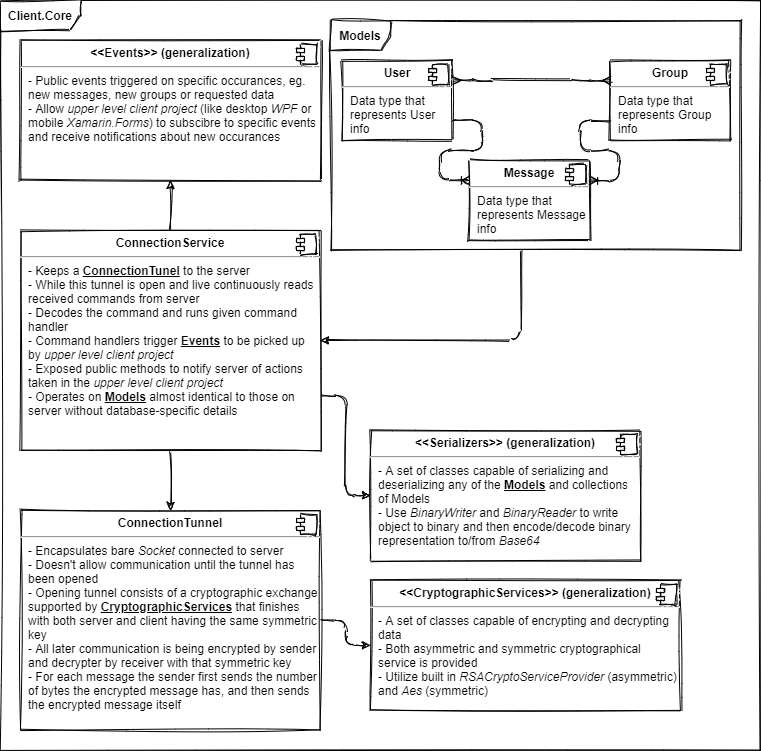

The diagram above was exported from draw.io. Its source (the exported page's mxGraphModel, read from the mxfile embedded in the PNG):
<mxGraphModel dx="648" dy="575" grid="1" gridSize="10" guides="1" tooltips="1" connect="1" arrows="1" fold="1" page="1" pageScale="1" pageWidth="827" pageHeight="1169" background="#ffffff" math="0" shadow="0">
  <root>
    <mxCell id="0" />
    <mxCell id="1" parent="0" />
    <mxCell id="49" style="edgeStyle=orthogonalEdgeStyle;orthogonalLoop=1;jettySize=auto;html=1;exitX=1;exitY=0.75;exitDx=0;exitDy=0;entryX=0;entryY=0.5;entryDx=0;entryDy=0;sketch=1;" parent="1" source="11" target="47" edge="1">
      <mxGeometry relative="1" as="geometry" />
    </mxCell>
    <mxCell id="56" style="edgeStyle=orthogonalEdgeStyle;orthogonalLoop=1;jettySize=auto;html=1;exitX=0.5;exitY=1;exitDx=0;exitDy=0;sketch=1;" parent="1" source="11" target="54" edge="1">
      <mxGeometry relative="1" as="geometry" />
    </mxCell>
    <mxCell id="65" style="edgeStyle=orthogonalEdgeStyle;orthogonalLoop=1;jettySize=auto;html=1;sketch=1;" parent="1" source="11" target="63" edge="1">
      <mxGeometry relative="1" as="geometry" />
    </mxCell>
    <mxCell id="11" value="&lt;p style=&quot;margin: 0px ; margin-top: 6px ; text-align: center&quot;&gt;&lt;b&gt;ConnectionService&lt;/b&gt;&lt;/p&gt;&lt;hr&gt;&lt;p style=&quot;margin: 0px ; margin-left: 8px&quot;&gt;- Keeps a &lt;b&gt;&lt;u&gt;ConnectionTunel&lt;/u&gt;&lt;/b&gt; to the server&lt;/p&gt;&lt;p style=&quot;margin: 0px ; margin-left: 8px&quot;&gt;- While this tunnel is open and live continuously reads received commands from server&lt;/p&gt;&lt;p style=&quot;margin: 0px ; margin-left: 8px&quot;&gt;- Decodes the command and runs given command handler&lt;/p&gt;&lt;p style=&quot;margin: 0px ; margin-left: 8px&quot;&gt;- Command handlers trigger &lt;b&gt;&lt;u&gt;Events&lt;/u&gt;&lt;/b&gt; to be picked up by &lt;i&gt;upper level client project&lt;/i&gt;&lt;/p&gt;&lt;p style=&quot;margin: 0px ; margin-left: 8px&quot;&gt;- Exposed public methods to notify server of actions taken in the &lt;i&gt;upper level client project&lt;/i&gt;&lt;/p&gt;&lt;p style=&quot;margin: 0px ; margin-left: 8px&quot;&gt;&lt;i&gt;- &lt;/i&gt;Operates on &lt;b&gt;&lt;u&gt;Models&lt;/u&gt;&lt;/b&gt;&amp;nbsp;almost identical to those on server without database-specific details&lt;/p&gt;" style="align=left;overflow=fill;html=1;dropTarget=0;shadow=0;glass=0;whiteSpace=wrap;sketch=1;" parent="1" vertex="1">
      <mxGeometry x="20" y="230" width="300" height="220" as="geometry" />
    </mxCell>
    <mxCell id="12" value="" style="shape=component;jettyWidth=8;jettyHeight=4;sketch=1;" parent="11" vertex="1">
      <mxGeometry x="1" width="20" height="20" relative="1" as="geometry">
        <mxPoint x="-24" y="4" as="offset" />
      </mxGeometry>
    </mxCell>
    <mxCell id="23" value="&lt;p style=&quot;margin: 0px ; margin-top: 6px ; text-align: center&quot;&gt;&lt;b&gt;User&lt;/b&gt;&lt;/p&gt;&lt;hr&gt;&lt;p style=&quot;margin: 0px ; margin-left: 8px&quot;&gt;Data type that represents User info&lt;/p&gt;" style="align=left;overflow=fill;html=1;dropTarget=0;shadow=0;glass=0;whiteSpace=wrap;sketch=1;" parent="1" vertex="1">
      <mxGeometry x="342" y="60" width="110" height="80" as="geometry" />
    </mxCell>
    <mxCell id="24" value="" style="shape=component;jettyWidth=8;jettyHeight=4;sketch=1;" parent="23" vertex="1">
      <mxGeometry x="1" width="20" height="20" relative="1" as="geometry">
        <mxPoint x="-24" y="4" as="offset" />
      </mxGeometry>
    </mxCell>
    <mxCell id="25" value="&lt;p style=&quot;margin: 0px ; margin-top: 6px ; text-align: center&quot;&gt;&lt;b&gt;Group&lt;/b&gt;&lt;/p&gt;&lt;hr&gt;&lt;p style=&quot;margin: 0px ; margin-left: 8px&quot;&gt;Data type that represents Group info&lt;/p&gt;" style="align=left;overflow=fill;html=1;dropTarget=0;shadow=0;glass=0;whiteSpace=wrap;sketch=1;" parent="1" vertex="1">
      <mxGeometry x="610" y="60" width="120" height="80" as="geometry" />
    </mxCell>
    <mxCell id="26" value="" style="shape=component;jettyWidth=8;jettyHeight=4;sketch=1;" parent="25" vertex="1">
      <mxGeometry x="1" width="20" height="20" relative="1" as="geometry">
        <mxPoint x="-24" y="4" as="offset" />
      </mxGeometry>
    </mxCell>
    <mxCell id="27" value="" style="edgeStyle=entityRelationEdgeStyle;fontSize=12;html=1;endArrow=ERmany;startArrow=ERmany;entryX=0;entryY=0.25;entryDx=0;entryDy=0;exitX=1;exitY=0.25;exitDx=0;exitDy=0;sketch=1;" parent="1" source="23" target="25" edge="1">
      <mxGeometry width="100" height="100" relative="1" as="geometry">
        <mxPoint x="488" y="100" as="sourcePoint" />
        <mxPoint x="528" y="170" as="targetPoint" />
      </mxGeometry>
    </mxCell>
    <mxCell id="28" value="&lt;p style=&quot;margin: 0px ; margin-top: 6px ; text-align: center&quot;&gt;&lt;b&gt;Message&lt;/b&gt;&lt;/p&gt;&lt;hr&gt;&lt;p style=&quot;margin: 0px ; margin-left: 8px&quot;&gt;Data type that represents Message info&lt;/p&gt;" style="align=left;overflow=fill;html=1;dropTarget=0;shadow=0;glass=0;whiteSpace=wrap;sketch=1;" parent="1" vertex="1">
      <mxGeometry x="469" y="160" width="120" height="80" as="geometry" />
    </mxCell>
    <mxCell id="29" value="" style="shape=component;jettyWidth=8;jettyHeight=4;sketch=1;" parent="28" vertex="1">
      <mxGeometry x="1" width="20" height="20" relative="1" as="geometry">
        <mxPoint x="-24" y="4" as="offset" />
      </mxGeometry>
    </mxCell>
    <mxCell id="30" value="" style="edgeStyle=entityRelationEdgeStyle;fontSize=12;html=1;endArrow=ERoneToMany;exitX=1;exitY=0.75;exitDx=0;exitDy=0;entryX=0;entryY=0.25;entryDx=0;entryDy=0;sketch=1;" parent="1" source="23" target="28" edge="1">
      <mxGeometry width="100" height="100" relative="1" as="geometry">
        <mxPoint x="378" y="170" as="sourcePoint" />
        <mxPoint x="439" y="200" as="targetPoint" />
      </mxGeometry>
    </mxCell>
    <mxCell id="31" value="" style="edgeStyle=entityRelationEdgeStyle;fontSize=12;html=1;endArrow=ERoneToMany;exitX=0;exitY=0.75;exitDx=0;exitDy=0;entryX=1;entryY=0.25;entryDx=0;entryDy=0;sketch=1;" parent="1" source="25" target="28" edge="1">
      <mxGeometry width="100" height="100" relative="1" as="geometry">
        <mxPoint x="608" y="260" as="sourcePoint" />
        <mxPoint x="708" y="160" as="targetPoint" />
      </mxGeometry>
    </mxCell>
    <mxCell id="62" style="edgeStyle=orthogonalEdgeStyle;orthogonalLoop=1;jettySize=auto;html=1;sketch=1;" parent="1" source="33" target="11" edge="1">
      <mxGeometry relative="1" as="geometry">
        <Array as="points">
          <mxPoint x="520" y="340" />
        </Array>
      </mxGeometry>
    </mxCell>
    <mxCell id="33" value="&lt;b&gt;Models&lt;/b&gt;" style="shape=umlFrame;whiteSpace=wrap;html=1;shadow=0;glass=0;labelBackgroundColor=none;sketch=1;" parent="1" vertex="1">
      <mxGeometry x="330" y="20" width="410" height="230" as="geometry" />
    </mxCell>
    <mxCell id="47" value="&lt;p style=&quot;margin: 0px ; margin-top: 6px ; text-align: center&quot;&gt;&lt;b&gt;&amp;lt;&amp;lt;Serializers&amp;gt;&amp;gt; (generalization)&lt;/b&gt;&lt;/p&gt;&lt;hr&gt;&lt;p style=&quot;margin: 0px ; margin-left: 8px&quot;&gt;- A set of classes capable of serializing and deserializing any of the &lt;b&gt;&lt;u&gt;Models&lt;/u&gt;&lt;/b&gt; and collections of Models&lt;/p&gt;&lt;p style=&quot;margin: 0px ; margin-left: 8px&quot;&gt;- Use &lt;i&gt;BinaryWriter&lt;/i&gt; and &lt;i&gt;BinaryReader&lt;/i&gt; to write object to binary and then encode/decode binary representation to/from &lt;i&gt;Base64&lt;/i&gt;&lt;/p&gt;" style="align=left;overflow=fill;html=1;dropTarget=0;shadow=0;glass=0;labelBackgroundColor=none;whiteSpace=wrap;fontFamily=Helvetica;sketch=1;" parent="1" vertex="1">
      <mxGeometry x="370" y="430" width="270" height="130" as="geometry" />
    </mxCell>
    <mxCell id="48" value="" style="shape=component;jettyWidth=8;jettyHeight=4;sketch=1;" parent="47" vertex="1">
      <mxGeometry x="1" width="20" height="20" relative="1" as="geometry">
        <mxPoint x="-24" y="4" as="offset" />
      </mxGeometry>
    </mxCell>
    <mxCell id="59" style="edgeStyle=orthogonalEdgeStyle;orthogonalLoop=1;jettySize=auto;html=1;sketch=1;" parent="1" source="54" target="57" edge="1">
      <mxGeometry relative="1" as="geometry" />
    </mxCell>
    <mxCell id="54" value="&lt;p style=&quot;margin: 0px ; margin-top: 6px ; text-align: center&quot;&gt;&lt;b&gt;ConnectionTunnel&lt;/b&gt;&lt;/p&gt;&lt;hr&gt;&lt;p style=&quot;margin: 0px ; margin-left: 8px&quot;&gt;- Encapsulates bare &lt;i&gt;Socket&lt;/i&gt;&amp;nbsp;connected to server&lt;/p&gt;&lt;p style=&quot;margin: 0px ; margin-left: 8px&quot;&gt;- Doesn't allow communication until the tunnel has been opened&lt;/p&gt;&lt;p style=&quot;margin: 0px ; margin-left: 8px&quot;&gt;- Opening tunnel consists of a cryptographic exchange supported by &lt;b&gt;&lt;u&gt;CryptographicServices&lt;/u&gt;&lt;/b&gt; that finishes with both server and client having the same symmetric key&lt;/p&gt;&lt;p style=&quot;margin: 0px ; margin-left: 8px&quot;&gt;- All later communication is being encrypted by sender and decrypter by receiver with that symmetric key&lt;/p&gt;&lt;p style=&quot;margin: 0px ; margin-left: 8px&quot;&gt;- For each message the sender first sends the number of bytes the encrypted message has, and then sends the encrypted message itself&lt;/p&gt;" style="align=left;overflow=fill;html=1;dropTarget=0;shadow=0;glass=0;whiteSpace=wrap;sketch=1;" parent="1" vertex="1">
      <mxGeometry x="20" y="510" width="300" height="220" as="geometry" />
    </mxCell>
    <mxCell id="55" value="" style="shape=component;jettyWidth=8;jettyHeight=4;sketch=1;" parent="54" vertex="1">
      <mxGeometry x="1" width="20" height="20" relative="1" as="geometry">
        <mxPoint x="-24" y="4" as="offset" />
      </mxGeometry>
    </mxCell>
    <mxCell id="57" value="&lt;p style=&quot;margin: 0px ; margin-top: 6px ; text-align: center&quot;&gt;&lt;b&gt;&amp;lt;&amp;lt;CryptographicServices&amp;gt;&amp;gt; (generalization)&lt;/b&gt;&lt;/p&gt;&lt;hr&gt;&lt;p style=&quot;margin: 0px ; margin-left: 8px&quot;&gt;- A set of classes capable of encrypting and decrypting data&lt;/p&gt;&lt;p style=&quot;margin: 0px ; margin-left: 8px&quot;&gt;- Both asymmetric and symmetric cryptographical service is provided&lt;/p&gt;&lt;p style=&quot;margin: 0px ; margin-left: 8px&quot;&gt;- Utilize built in&amp;nbsp;&lt;i&gt;RSACryptoServiceProvider&lt;/i&gt; (asymmetric) and &lt;i&gt;Aes&lt;/i&gt; (symmetric)&lt;/p&gt;" style="align=left;overflow=fill;html=1;dropTarget=0;shadow=0;glass=0;labelBackgroundColor=none;whiteSpace=wrap;sketch=1;" parent="1" vertex="1">
      <mxGeometry x="370" y="580" width="310" height="130" as="geometry" />
    </mxCell>
    <mxCell id="58" value="" style="shape=component;jettyWidth=8;jettyHeight=4;sketch=1;" parent="57" vertex="1">
      <mxGeometry x="1" width="20" height="20" relative="1" as="geometry">
        <mxPoint x="-24" y="4" as="offset" />
      </mxGeometry>
    </mxCell>
    <mxCell id="W6fIEdw_na3CiRxA3SF--59" value="&lt;b&gt;Client.Core&lt;br&gt;&lt;/b&gt;" style="shape=umlFrame;whiteSpace=wrap;html=1;shadow=0;glass=0;labelBackgroundColor=none;width=80;height=30;sketch=1;" parent="1" vertex="1">
      <mxGeometry width="760" height="750" as="geometry" />
    </mxCell>
    <mxCell id="63" value="&lt;p style=&quot;margin: 0px ; margin-top: 6px ; text-align: center&quot;&gt;&lt;b&gt;&amp;lt;&amp;lt;Events&amp;gt;&amp;gt; (generalization)&lt;/b&gt;&lt;/p&gt;&lt;hr&gt;&lt;p style=&quot;margin: 0px ; margin-left: 8px&quot;&gt;- Public events triggered on specific occurances, eg. new messages, new groups or requested data&lt;/p&gt;&lt;p style=&quot;margin: 0px ; margin-left: 8px&quot;&gt;- Allow &lt;i&gt;upper level client project&lt;/i&gt;&amp;nbsp;(like desktop &lt;i&gt;WPF&lt;/i&gt; or mobile &lt;i&gt;Xamarin.Forms&lt;/i&gt;) to subscibre to specific events and receive notifications about new occurances&lt;/p&gt;" style="align=left;overflow=fill;html=1;dropTarget=0;shadow=0;glass=0;whiteSpace=wrap;sketch=1;" parent="1" vertex="1">
      <mxGeometry x="20" y="40" width="300" height="140" as="geometry" />
    </mxCell>
    <mxCell id="64" value="" style="shape=component;jettyWidth=8;jettyHeight=4;sketch=1;" parent="63" vertex="1">
      <mxGeometry x="1" width="20" height="20" relative="1" as="geometry">
        <mxPoint x="-24" y="4" as="offset" />
      </mxGeometry>
    </mxCell>
  </root>
</mxGraphModel>